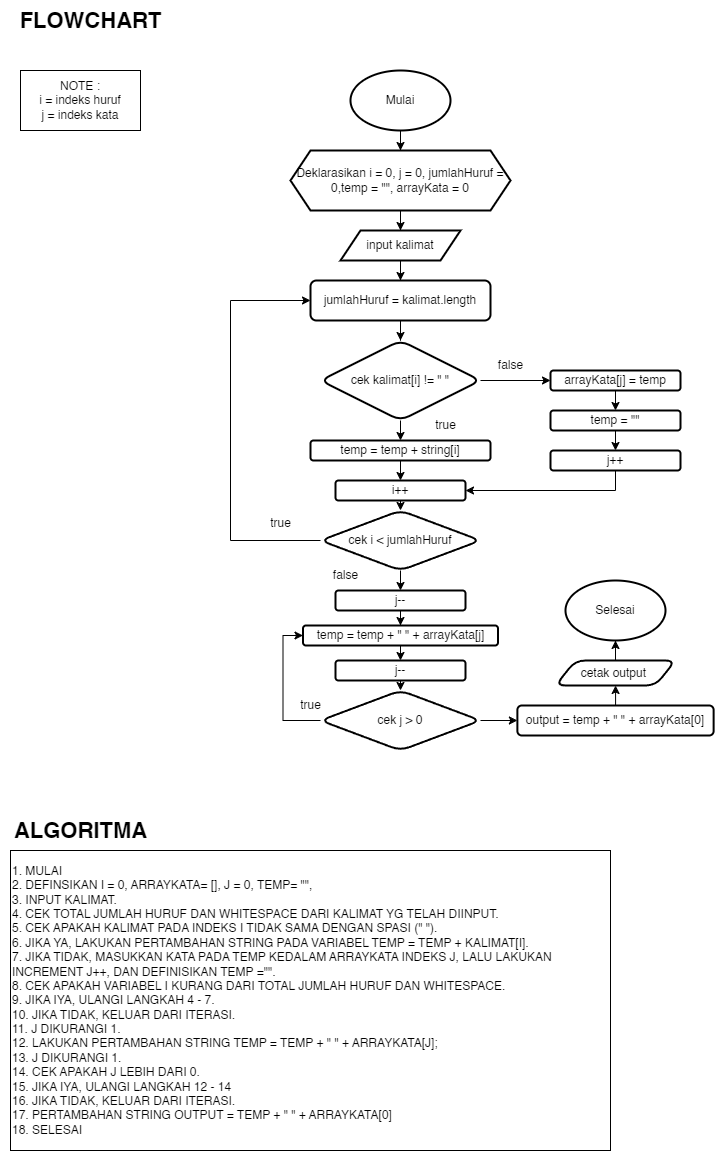

The diagram above was exported from draw.io. Its source (the exported page's mxGraphModel, read from the mxfile embedded in the PNG):
<mxGraphModel dx="1595" dy="865" grid="1" gridSize="10" guides="1" tooltips="1" connect="1" arrows="1" fold="1" page="1" pageScale="1" pageWidth="827" pageHeight="1169" math="0" shadow="0">
  <root>
    <mxCell id="WIyWlLk6GJQsqaUBKTNV-0" />
    <mxCell id="WIyWlLk6GJQsqaUBKTNV-1" parent="WIyWlLk6GJQsqaUBKTNV-0" />
    <mxCell id="_nHSdB-GuJ_gP_0NqhGs-0" value="1. MULAI&lt;br&gt;2. DEFINSIKAN I = 0, ARRAYKATA= [], J = 0, TEMP= &quot;&quot;, &lt;br&gt;3. INPUT KALIMAT.&lt;br&gt;4. CEK TOTAL JUMLAH HURUF DAN WHITESPACE DARI KALIMAT YG TELAH DIINPUT.&lt;br&gt;5. CEK APAKAH KALIMAT PADA INDEKS I TIDAK SAMA DENGAN SPASI (&quot; &quot;).&lt;br&gt;6. JIKA YA, LAKUKAN PERTAMBAHAN STRING PADA VARIABEL TEMP = TEMP + KALIMAT[I].&lt;br&gt;7. JIKA TIDAK, MASUKKAN KATA PADA TEMP KEDALAM ARRAYKATA INDEKS J, LALU LAKUKAN INCREMENT J++, DAN DEFINISIKAN TEMP =&quot;&quot;.&lt;br&gt;8. CEK APAKAH VARIABEL I KURANG DARI TOTAL JUMLAH HURUF DAN WHITESPACE.&lt;br&gt;9. JIKA IYA, ULANGI LANGKAH 4 - 7.&lt;br&gt;10. JIKA TIDAK, KELUAR DARI ITERASI.&lt;br&gt;11. J DIKURANGI 1.&lt;br&gt;12. LAKUKAN PERTAMBAHAN STRING TEMP = TEMP + &quot; &quot; + ARRAYKATA[J];&lt;br&gt;13. J DIKURANGI 1.&lt;br&gt;14. CEK APAKAH J LEBIH DARI 0.&lt;br&gt;15. JIKA IYA, ULANGI LANGKAH 12 - 14&lt;br&gt;16. JIKA TIDAK, KELUAR DARI ITERASI.&lt;br&gt;17. PERTAMBAHAN STRING OUTPUT = TEMP + &quot; &quot; + ARRAYKATA[0]&lt;br&gt;18. SELESAI&amp;nbsp;" style="rounded=0;whiteSpace=wrap;html=1;align=left;" vertex="1" parent="WIyWlLk6GJQsqaUBKTNV-1">
      <mxGeometry x="10" y="860" width="600" height="300" as="geometry" />
    </mxCell>
    <mxCell id="_nHSdB-GuJ_gP_0NqhGs-3" value="" style="edgeStyle=orthogonalEdgeStyle;rounded=0;orthogonalLoop=1;jettySize=auto;html=1;" edge="1" parent="WIyWlLk6GJQsqaUBKTNV-1" source="_nHSdB-GuJ_gP_0NqhGs-1" target="_nHSdB-GuJ_gP_0NqhGs-2">
      <mxGeometry relative="1" as="geometry" />
    </mxCell>
    <mxCell id="_nHSdB-GuJ_gP_0NqhGs-1" value="Mulai" style="strokeWidth=2;html=1;shape=mxgraph.flowchart.start_1;whiteSpace=wrap;" vertex="1" parent="WIyWlLk6GJQsqaUBKTNV-1">
      <mxGeometry x="350" y="80" width="100" height="60" as="geometry" />
    </mxCell>
    <mxCell id="_nHSdB-GuJ_gP_0NqhGs-9" value="" style="edgeStyle=orthogonalEdgeStyle;rounded=0;orthogonalLoop=1;jettySize=auto;html=1;" edge="1" parent="WIyWlLk6GJQsqaUBKTNV-1" source="_nHSdB-GuJ_gP_0NqhGs-2" target="_nHSdB-GuJ_gP_0NqhGs-8">
      <mxGeometry relative="1" as="geometry" />
    </mxCell>
    <mxCell id="_nHSdB-GuJ_gP_0NqhGs-2" value="Deklarasikan i = 0, j = 0, jumlahHuruf = 0,temp = &quot;&quot;, arrayKata = 0" style="shape=hexagon;perimeter=hexagonPerimeter2;whiteSpace=wrap;html=1;fixedSize=1;strokeWidth=2;" vertex="1" parent="WIyWlLk6GJQsqaUBKTNV-1">
      <mxGeometry x="290" y="160" width="220" height="60" as="geometry" />
    </mxCell>
    <mxCell id="_nHSdB-GuJ_gP_0NqhGs-11" value="" style="edgeStyle=orthogonalEdgeStyle;rounded=0;orthogonalLoop=1;jettySize=auto;html=1;" edge="1" parent="WIyWlLk6GJQsqaUBKTNV-1" source="_nHSdB-GuJ_gP_0NqhGs-8" target="_nHSdB-GuJ_gP_0NqhGs-10">
      <mxGeometry relative="1" as="geometry" />
    </mxCell>
    <mxCell id="_nHSdB-GuJ_gP_0NqhGs-8" value="input kalimat" style="shape=parallelogram;perimeter=parallelogramPerimeter;whiteSpace=wrap;html=1;fixedSize=1;strokeWidth=2;" vertex="1" parent="WIyWlLk6GJQsqaUBKTNV-1">
      <mxGeometry x="340" y="240" width="120" height="30" as="geometry" />
    </mxCell>
    <mxCell id="_nHSdB-GuJ_gP_0NqhGs-17" value="" style="edgeStyle=orthogonalEdgeStyle;rounded=0;orthogonalLoop=1;jettySize=auto;html=1;" edge="1" parent="WIyWlLk6GJQsqaUBKTNV-1" source="_nHSdB-GuJ_gP_0NqhGs-10" target="_nHSdB-GuJ_gP_0NqhGs-16">
      <mxGeometry relative="1" as="geometry" />
    </mxCell>
    <mxCell id="_nHSdB-GuJ_gP_0NqhGs-10" value="jumlahHuruf = kalimat.length" style="rounded=1;whiteSpace=wrap;html=1;strokeWidth=2;" vertex="1" parent="WIyWlLk6GJQsqaUBKTNV-1">
      <mxGeometry x="310" y="290" width="180" height="40" as="geometry" />
    </mxCell>
    <mxCell id="_nHSdB-GuJ_gP_0NqhGs-19" style="edgeStyle=orthogonalEdgeStyle;rounded=0;orthogonalLoop=1;jettySize=auto;html=1;exitX=0.5;exitY=1;exitDx=0;exitDy=0;entryX=0.5;entryY=0;entryDx=0;entryDy=0;" edge="1" parent="WIyWlLk6GJQsqaUBKTNV-1" source="_nHSdB-GuJ_gP_0NqhGs-16" target="_nHSdB-GuJ_gP_0NqhGs-18">
      <mxGeometry relative="1" as="geometry" />
    </mxCell>
    <mxCell id="_nHSdB-GuJ_gP_0NqhGs-21" value="" style="edgeStyle=orthogonalEdgeStyle;rounded=0;orthogonalLoop=1;jettySize=auto;html=1;" edge="1" parent="WIyWlLk6GJQsqaUBKTNV-1" source="_nHSdB-GuJ_gP_0NqhGs-16" target="_nHSdB-GuJ_gP_0NqhGs-20">
      <mxGeometry relative="1" as="geometry" />
    </mxCell>
    <mxCell id="_nHSdB-GuJ_gP_0NqhGs-16" value="cek kalimat[i] != &quot; &quot;" style="rhombus;whiteSpace=wrap;html=1;rounded=1;strokeWidth=2;" vertex="1" parent="WIyWlLk6GJQsqaUBKTNV-1">
      <mxGeometry x="320" y="350" width="160" height="80" as="geometry" />
    </mxCell>
    <mxCell id="_nHSdB-GuJ_gP_0NqhGs-29" style="edgeStyle=orthogonalEdgeStyle;rounded=0;orthogonalLoop=1;jettySize=auto;html=1;exitX=0.5;exitY=1;exitDx=0;exitDy=0;" edge="1" parent="WIyWlLk6GJQsqaUBKTNV-1" source="_nHSdB-GuJ_gP_0NqhGs-18">
      <mxGeometry relative="1" as="geometry">
        <mxPoint x="400" y="490" as="targetPoint" />
      </mxGeometry>
    </mxCell>
    <mxCell id="_nHSdB-GuJ_gP_0NqhGs-18" value="temp = temp + string[i]" style="rounded=1;whiteSpace=wrap;html=1;strokeWidth=2;" vertex="1" parent="WIyWlLk6GJQsqaUBKTNV-1">
      <mxGeometry x="310" y="450" width="180" height="20" as="geometry" />
    </mxCell>
    <mxCell id="_nHSdB-GuJ_gP_0NqhGs-25" style="edgeStyle=orthogonalEdgeStyle;rounded=0;orthogonalLoop=1;jettySize=auto;html=1;exitX=0.5;exitY=1;exitDx=0;exitDy=0;entryX=0.5;entryY=0;entryDx=0;entryDy=0;" edge="1" parent="WIyWlLk6GJQsqaUBKTNV-1" source="_nHSdB-GuJ_gP_0NqhGs-20" target="_nHSdB-GuJ_gP_0NqhGs-24">
      <mxGeometry relative="1" as="geometry" />
    </mxCell>
    <mxCell id="_nHSdB-GuJ_gP_0NqhGs-20" value="arrayKata[j] = temp" style="rounded=1;whiteSpace=wrap;html=1;strokeWidth=2;" vertex="1" parent="WIyWlLk6GJQsqaUBKTNV-1">
      <mxGeometry x="550" y="380" width="130" height="20" as="geometry" />
    </mxCell>
    <mxCell id="_nHSdB-GuJ_gP_0NqhGs-22" value="false" style="text;html=1;align=center;verticalAlign=middle;resizable=0;points=[];autosize=1;strokeColor=none;fillColor=none;" vertex="1" parent="WIyWlLk6GJQsqaUBKTNV-1">
      <mxGeometry x="485" y="360" width="50" height="30" as="geometry" />
    </mxCell>
    <mxCell id="_nHSdB-GuJ_gP_0NqhGs-23" value="true" style="text;html=1;align=center;verticalAlign=middle;resizable=0;points=[];autosize=1;strokeColor=none;fillColor=none;" vertex="1" parent="WIyWlLk6GJQsqaUBKTNV-1">
      <mxGeometry x="425" y="420" width="40" height="30" as="geometry" />
    </mxCell>
    <mxCell id="_nHSdB-GuJ_gP_0NqhGs-27" style="edgeStyle=orthogonalEdgeStyle;rounded=0;orthogonalLoop=1;jettySize=auto;html=1;exitX=0.5;exitY=1;exitDx=0;exitDy=0;entryX=0.5;entryY=0;entryDx=0;entryDy=0;" edge="1" parent="WIyWlLk6GJQsqaUBKTNV-1" source="_nHSdB-GuJ_gP_0NqhGs-24" target="_nHSdB-GuJ_gP_0NqhGs-26">
      <mxGeometry relative="1" as="geometry" />
    </mxCell>
    <mxCell id="_nHSdB-GuJ_gP_0NqhGs-24" value="temp = &quot;&quot;" style="rounded=1;whiteSpace=wrap;html=1;strokeWidth=2;" vertex="1" parent="WIyWlLk6GJQsqaUBKTNV-1">
      <mxGeometry x="550" y="420" width="130" height="20" as="geometry" />
    </mxCell>
    <mxCell id="_nHSdB-GuJ_gP_0NqhGs-30" style="edgeStyle=orthogonalEdgeStyle;rounded=0;orthogonalLoop=1;jettySize=auto;html=1;exitX=0.5;exitY=1;exitDx=0;exitDy=0;entryX=1;entryY=0.5;entryDx=0;entryDy=0;" edge="1" parent="WIyWlLk6GJQsqaUBKTNV-1" source="_nHSdB-GuJ_gP_0NqhGs-26" target="_nHSdB-GuJ_gP_0NqhGs-28">
      <mxGeometry relative="1" as="geometry" />
    </mxCell>
    <mxCell id="_nHSdB-GuJ_gP_0NqhGs-26" value="j++" style="rounded=1;whiteSpace=wrap;html=1;strokeWidth=2;" vertex="1" parent="WIyWlLk6GJQsqaUBKTNV-1">
      <mxGeometry x="550" y="460" width="130" height="20" as="geometry" />
    </mxCell>
    <mxCell id="_nHSdB-GuJ_gP_0NqhGs-33" style="edgeStyle=orthogonalEdgeStyle;rounded=0;orthogonalLoop=1;jettySize=auto;html=1;exitX=0.5;exitY=1;exitDx=0;exitDy=0;entryX=0.5;entryY=0;entryDx=0;entryDy=0;" edge="1" parent="WIyWlLk6GJQsqaUBKTNV-1" source="_nHSdB-GuJ_gP_0NqhGs-28" target="_nHSdB-GuJ_gP_0NqhGs-31">
      <mxGeometry relative="1" as="geometry" />
    </mxCell>
    <mxCell id="_nHSdB-GuJ_gP_0NqhGs-28" value="i++" style="rounded=1;whiteSpace=wrap;html=1;strokeWidth=2;" vertex="1" parent="WIyWlLk6GJQsqaUBKTNV-1">
      <mxGeometry x="335" y="490" width="130" height="20" as="geometry" />
    </mxCell>
    <mxCell id="_nHSdB-GuJ_gP_0NqhGs-32" style="edgeStyle=orthogonalEdgeStyle;rounded=0;orthogonalLoop=1;jettySize=auto;html=1;entryX=0;entryY=0.5;entryDx=0;entryDy=0;exitX=0;exitY=0.5;exitDx=0;exitDy=0;" edge="1" parent="WIyWlLk6GJQsqaUBKTNV-1" source="_nHSdB-GuJ_gP_0NqhGs-31" target="_nHSdB-GuJ_gP_0NqhGs-10">
      <mxGeometry relative="1" as="geometry">
        <Array as="points">
          <mxPoint x="230" y="550" />
          <mxPoint x="230" y="310" />
        </Array>
      </mxGeometry>
    </mxCell>
    <mxCell id="_nHSdB-GuJ_gP_0NqhGs-41" style="edgeStyle=orthogonalEdgeStyle;rounded=0;orthogonalLoop=1;jettySize=auto;html=1;exitX=0.5;exitY=1;exitDx=0;exitDy=0;entryX=0.5;entryY=0;entryDx=0;entryDy=0;" edge="1" parent="WIyWlLk6GJQsqaUBKTNV-1" source="_nHSdB-GuJ_gP_0NqhGs-31" target="_nHSdB-GuJ_gP_0NqhGs-40">
      <mxGeometry relative="1" as="geometry" />
    </mxCell>
    <mxCell id="_nHSdB-GuJ_gP_0NqhGs-31" value="cek i &amp;lt; jumlahHuruf" style="rhombus;whiteSpace=wrap;html=1;rounded=1;strokeWidth=2;" vertex="1" parent="WIyWlLk6GJQsqaUBKTNV-1">
      <mxGeometry x="320" y="520" width="160" height="60" as="geometry" />
    </mxCell>
    <mxCell id="_nHSdB-GuJ_gP_0NqhGs-34" value="true" style="text;html=1;align=center;verticalAlign=middle;resizable=0;points=[];autosize=1;strokeColor=none;fillColor=none;" vertex="1" parent="WIyWlLk6GJQsqaUBKTNV-1">
      <mxGeometry x="260" y="518" width="40" height="30" as="geometry" />
    </mxCell>
    <mxCell id="_nHSdB-GuJ_gP_0NqhGs-35" value="false" style="text;html=1;align=center;verticalAlign=middle;resizable=0;points=[];autosize=1;strokeColor=none;fillColor=none;" vertex="1" parent="WIyWlLk6GJQsqaUBKTNV-1">
      <mxGeometry x="320" y="570" width="50" height="30" as="geometry" />
    </mxCell>
    <mxCell id="_nHSdB-GuJ_gP_0NqhGs-47" style="edgeStyle=orthogonalEdgeStyle;rounded=0;orthogonalLoop=1;jettySize=auto;html=1;exitX=0.5;exitY=1;exitDx=0;exitDy=0;" edge="1" parent="WIyWlLk6GJQsqaUBKTNV-1" source="_nHSdB-GuJ_gP_0NqhGs-40" target="_nHSdB-GuJ_gP_0NqhGs-44">
      <mxGeometry relative="1" as="geometry" />
    </mxCell>
    <mxCell id="_nHSdB-GuJ_gP_0NqhGs-40" value="j--" style="rounded=1;whiteSpace=wrap;html=1;strokeWidth=2;" vertex="1" parent="WIyWlLk6GJQsqaUBKTNV-1">
      <mxGeometry x="335" y="600" width="130" height="20" as="geometry" />
    </mxCell>
    <mxCell id="_nHSdB-GuJ_gP_0NqhGs-49" style="edgeStyle=orthogonalEdgeStyle;rounded=0;orthogonalLoop=1;jettySize=auto;html=1;exitX=0.5;exitY=1;exitDx=0;exitDy=0;entryX=0.5;entryY=0;entryDx=0;entryDy=0;" edge="1" parent="WIyWlLk6GJQsqaUBKTNV-1" source="_nHSdB-GuJ_gP_0NqhGs-44" target="_nHSdB-GuJ_gP_0NqhGs-48">
      <mxGeometry relative="1" as="geometry" />
    </mxCell>
    <mxCell id="_nHSdB-GuJ_gP_0NqhGs-44" value="temp = temp + &quot; &quot; + arrayKata[j]" style="rounded=1;whiteSpace=wrap;html=1;strokeWidth=2;" vertex="1" parent="WIyWlLk6GJQsqaUBKTNV-1">
      <mxGeometry x="302.5" y="635" width="195" height="20" as="geometry" />
    </mxCell>
    <mxCell id="_nHSdB-GuJ_gP_0NqhGs-51" style="edgeStyle=orthogonalEdgeStyle;rounded=0;orthogonalLoop=1;jettySize=auto;html=1;exitX=0.5;exitY=1;exitDx=0;exitDy=0;entryX=0.5;entryY=0;entryDx=0;entryDy=0;" edge="1" parent="WIyWlLk6GJQsqaUBKTNV-1" source="_nHSdB-GuJ_gP_0NqhGs-48" target="_nHSdB-GuJ_gP_0NqhGs-50">
      <mxGeometry relative="1" as="geometry" />
    </mxCell>
    <mxCell id="_nHSdB-GuJ_gP_0NqhGs-48" value="j--" style="rounded=1;whiteSpace=wrap;html=1;strokeWidth=2;" vertex="1" parent="WIyWlLk6GJQsqaUBKTNV-1">
      <mxGeometry x="335" y="670" width="130" height="20" as="geometry" />
    </mxCell>
    <mxCell id="_nHSdB-GuJ_gP_0NqhGs-52" style="edgeStyle=orthogonalEdgeStyle;rounded=0;orthogonalLoop=1;jettySize=auto;html=1;exitX=0;exitY=0.5;exitDx=0;exitDy=0;entryX=0;entryY=0.5;entryDx=0;entryDy=0;" edge="1" parent="WIyWlLk6GJQsqaUBKTNV-1" source="_nHSdB-GuJ_gP_0NqhGs-50" target="_nHSdB-GuJ_gP_0NqhGs-44">
      <mxGeometry relative="1" as="geometry" />
    </mxCell>
    <mxCell id="_nHSdB-GuJ_gP_0NqhGs-58" value="" style="edgeStyle=orthogonalEdgeStyle;rounded=0;orthogonalLoop=1;jettySize=auto;html=1;" edge="1" parent="WIyWlLk6GJQsqaUBKTNV-1" source="_nHSdB-GuJ_gP_0NqhGs-50" target="_nHSdB-GuJ_gP_0NqhGs-57">
      <mxGeometry relative="1" as="geometry" />
    </mxCell>
    <mxCell id="_nHSdB-GuJ_gP_0NqhGs-50" value="cek j &amp;gt; 0" style="rhombus;whiteSpace=wrap;html=1;rounded=1;strokeWidth=2;" vertex="1" parent="WIyWlLk6GJQsqaUBKTNV-1">
      <mxGeometry x="320" y="700" width="160" height="60" as="geometry" />
    </mxCell>
    <mxCell id="_nHSdB-GuJ_gP_0NqhGs-54" value="true" style="text;html=1;align=center;verticalAlign=middle;resizable=0;points=[];autosize=1;strokeColor=none;fillColor=none;" vertex="1" parent="WIyWlLk6GJQsqaUBKTNV-1">
      <mxGeometry x="290" y="700" width="40" height="30" as="geometry" />
    </mxCell>
    <mxCell id="_nHSdB-GuJ_gP_0NqhGs-62" value="" style="edgeStyle=orthogonalEdgeStyle;rounded=0;orthogonalLoop=1;jettySize=auto;html=1;" edge="1" parent="WIyWlLk6GJQsqaUBKTNV-1" source="_nHSdB-GuJ_gP_0NqhGs-57" target="_nHSdB-GuJ_gP_0NqhGs-61">
      <mxGeometry relative="1" as="geometry" />
    </mxCell>
    <mxCell id="_nHSdB-GuJ_gP_0NqhGs-57" value="output = temp + &quot; &quot; + arrayKata[0]" style="whiteSpace=wrap;html=1;rounded=1;strokeWidth=2;" vertex="1" parent="WIyWlLk6GJQsqaUBKTNV-1">
      <mxGeometry x="516.88" y="715" width="196.25" height="30" as="geometry" />
    </mxCell>
    <mxCell id="_nHSdB-GuJ_gP_0NqhGs-64" style="edgeStyle=orthogonalEdgeStyle;rounded=0;orthogonalLoop=1;jettySize=auto;html=1;entryX=0.5;entryY=1;entryDx=0;entryDy=0;entryPerimeter=0;" edge="1" parent="WIyWlLk6GJQsqaUBKTNV-1" source="_nHSdB-GuJ_gP_0NqhGs-61" target="_nHSdB-GuJ_gP_0NqhGs-63">
      <mxGeometry relative="1" as="geometry" />
    </mxCell>
    <mxCell id="_nHSdB-GuJ_gP_0NqhGs-61" value="cetak output&amp;nbsp;" style="shape=parallelogram;perimeter=parallelogramPerimeter;whiteSpace=wrap;html=1;fixedSize=1;rounded=1;strokeWidth=2;" vertex="1" parent="WIyWlLk6GJQsqaUBKTNV-1">
      <mxGeometry x="555" y="670" width="120" height="25" as="geometry" />
    </mxCell>
    <mxCell id="_nHSdB-GuJ_gP_0NqhGs-63" value="Selesai" style="strokeWidth=2;html=1;shape=mxgraph.flowchart.start_1;whiteSpace=wrap;" vertex="1" parent="WIyWlLk6GJQsqaUBKTNV-1">
      <mxGeometry x="565" y="590" width="100" height="60" as="geometry" />
    </mxCell>
    <mxCell id="_nHSdB-GuJ_gP_0NqhGs-65" value="&lt;font style=&quot;font-size: 22px;&quot;&gt;&lt;b&gt;ALGORITMA&lt;/b&gt;&lt;/font&gt;" style="text;html=1;align=center;verticalAlign=middle;resizable=0;points=[];autosize=1;strokeColor=none;fillColor=none;" vertex="1" parent="WIyWlLk6GJQsqaUBKTNV-1">
      <mxGeometry y="820" width="160" height="40" as="geometry" />
    </mxCell>
    <mxCell id="_nHSdB-GuJ_gP_0NqhGs-66" value="&lt;font style=&quot;font-size: 22px;&quot;&gt;&lt;b&gt;FLOWCHART&lt;/b&gt;&lt;/font&gt;" style="text;html=1;align=center;verticalAlign=middle;resizable=0;points=[];autosize=1;strokeColor=none;fillColor=none;" vertex="1" parent="WIyWlLk6GJQsqaUBKTNV-1">
      <mxGeometry x="5" y="10" width="170" height="40" as="geometry" />
    </mxCell>
    <mxCell id="_nHSdB-GuJ_gP_0NqhGs-67" value="NOTE :&lt;br&gt;i = indeks huruf&lt;br&gt;j = indeks kata" style="whiteSpace=wrap;html=1;" vertex="1" parent="WIyWlLk6GJQsqaUBKTNV-1">
      <mxGeometry x="20" y="80" width="120" height="60" as="geometry" />
    </mxCell>
  </root>
</mxGraphModel>